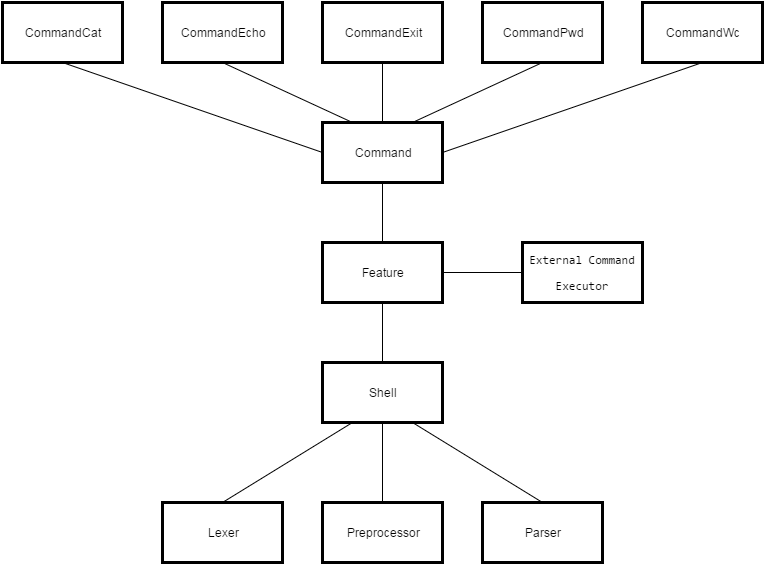

The diagram above was exported from draw.io. Its source (the exported page's mxGraphModel, read from the mxfile embedded in the PNG):
<mxGraphModel dx="1430" dy="1196" grid="1" gridSize="10" guides="1" tooltips="1" connect="1" arrows="1" fold="1" page="0" pageScale="1" pageWidth="1169" pageHeight="826" background="#ffffff" math="0" shadow="0">
  <root>
    <mxCell id="0" style=";html=1;" />
    <mxCell id="1" style=";html=1;" parent="0" />
    <mxCell id="63" style="edgeStyle=none;rounded=0;html=1;exitX=0.5;exitY=0;entryX=0.5;entryY=1;startArrow=none;startFill=0;endArrow=none;endFill=0;jettySize=auto;orthogonalLoop=1;fontSize=16;" edge="1" parent="1" source="2" target="53">
      <mxGeometry relative="1" as="geometry" />
    </mxCell>
    <mxCell id="65" style="edgeStyle=none;rounded=0;html=1;exitX=0.5;exitY=1;entryX=0.5;entryY=0;startArrow=none;startFill=0;endArrow=none;endFill=0;jettySize=auto;orthogonalLoop=1;fontSize=16;" edge="1" parent="1" source="2" target="61">
      <mxGeometry relative="1" as="geometry" />
    </mxCell>
    <mxCell id="66" style="edgeStyle=none;rounded=0;html=1;exitX=0.75;exitY=1;entryX=0.5;entryY=0;startArrow=none;startFill=0;endArrow=none;endFill=0;jettySize=auto;orthogonalLoop=1;fontSize=16;" edge="1" parent="1" source="2" target="62">
      <mxGeometry relative="1" as="geometry" />
    </mxCell>
    <mxCell id="2" value="Shell" style="whiteSpace=wrap;strokeWidth=3;html=1;" parent="1" vertex="1">
      <mxGeometry x="480" y="340" width="120" height="60" as="geometry" />
    </mxCell>
    <mxCell id="56" style="edgeStyle=none;rounded=0;html=1;exitX=0.5;exitY=1;entryX=0.5;entryY=0;startArrow=none;startFill=0;endArrow=none;endFill=0;jettySize=auto;orthogonalLoop=1;fontSize=16;" edge="1" parent="1" source="39" target="53">
      <mxGeometry relative="1" as="geometry" />
    </mxCell>
    <mxCell id="39" value="Command" style="whiteSpace=wrap;strokeWidth=3;html=1;" vertex="1" parent="1">
      <mxGeometry x="480" y="100" width="120" height="60" as="geometry" />
    </mxCell>
    <mxCell id="52" style="edgeStyle=none;rounded=0;html=1;exitX=0.5;exitY=1;entryX=0;entryY=0.5;startArrow=none;startFill=0;endArrow=none;endFill=0;jettySize=auto;orthogonalLoop=1;fontSize=16;" edge="1" parent="1" source="40" target="39">
      <mxGeometry relative="1" as="geometry" />
    </mxCell>
    <mxCell id="40" value="CommandCat" style="whiteSpace=wrap;strokeWidth=3;html=1;" vertex="1" parent="1">
      <mxGeometry x="160" y="-20" width="120" height="60" as="geometry" />
    </mxCell>
    <mxCell id="50" style="edgeStyle=none;rounded=0;html=1;exitX=0.5;exitY=1;entryX=0.25;entryY=0;startArrow=none;startFill=0;endArrow=none;endFill=0;jettySize=auto;orthogonalLoop=1;fontSize=16;" edge="1" parent="1" source="41" target="39">
      <mxGeometry relative="1" as="geometry" />
    </mxCell>
    <mxCell id="41" value="CommandEcho" style="whiteSpace=wrap;strokeWidth=3;html=1;" vertex="1" parent="1">
      <mxGeometry x="320" y="-20" width="120" height="60" as="geometry" />
    </mxCell>
    <mxCell id="46" style="edgeStyle=none;rounded=0;html=1;entryX=0.5;entryY=0;startArrow=none;startFill=0;endArrow=none;endFill=0;jettySize=auto;orthogonalLoop=1;fontSize=16;" edge="1" parent="1" source="42" target="39">
      <mxGeometry relative="1" as="geometry" />
    </mxCell>
    <mxCell id="42" value="CommandExit" style="whiteSpace=wrap;strokeWidth=3;html=1;" vertex="1" parent="1">
      <mxGeometry x="480" y="-20" width="120" height="60" as="geometry" />
    </mxCell>
    <mxCell id="49" style="edgeStyle=none;rounded=0;html=1;exitX=0.5;exitY=1;entryX=0.75;entryY=0;startArrow=none;startFill=0;endArrow=none;endFill=0;jettySize=auto;orthogonalLoop=1;fontSize=16;" edge="1" parent="1" source="43" target="39">
      <mxGeometry relative="1" as="geometry" />
    </mxCell>
    <mxCell id="43" value="CommandPwd" style="whiteSpace=wrap;strokeWidth=3;html=1;" vertex="1" parent="1">
      <mxGeometry x="640" y="-20" width="120" height="60" as="geometry" />
    </mxCell>
    <mxCell id="51" style="edgeStyle=none;rounded=0;html=1;exitX=0.5;exitY=1;entryX=1;entryY=0.5;startArrow=none;startFill=0;endArrow=none;endFill=0;jettySize=auto;orthogonalLoop=1;fontSize=16;" edge="1" parent="1" source="44" target="39">
      <mxGeometry relative="1" as="geometry" />
    </mxCell>
    <mxCell id="44" value="CommandWc" style="whiteSpace=wrap;strokeWidth=3;html=1;" vertex="1" parent="1">
      <mxGeometry x="800" y="-20" width="120" height="60" as="geometry" />
    </mxCell>
    <mxCell id="53" value="Feature" style="whiteSpace=wrap;strokeWidth=3;html=1;" vertex="1" parent="1">
      <mxGeometry x="480" y="220" width="120" height="60" as="geometry" />
    </mxCell>
    <mxCell id="58" style="edgeStyle=none;rounded=0;html=1;exitX=0;exitY=0.5;entryX=1;entryY=0.5;startArrow=none;startFill=0;endArrow=none;endFill=0;jettySize=auto;orthogonalLoop=1;fontSize=16;" edge="1" parent="1" source="54" target="53">
      <mxGeometry relative="1" as="geometry" />
    </mxCell>
    <mxCell id="54" value="&lt;pre&gt;External Command&lt;/pre&gt;&lt;pre&gt;Executor&lt;/pre&gt;" style="whiteSpace=wrap;strokeWidth=3;html=1;" vertex="1" parent="1">
      <mxGeometry x="680" y="220" width="120" height="60" as="geometry" />
    </mxCell>
    <mxCell id="64" style="edgeStyle=none;rounded=0;html=1;exitX=0.5;exitY=0;entryX=0.25;entryY=1;startArrow=none;startFill=0;endArrow=none;endFill=0;jettySize=auto;orthogonalLoop=1;fontSize=16;" edge="1" parent="1" source="60" target="2">
      <mxGeometry relative="1" as="geometry" />
    </mxCell>
    <mxCell id="60" value="Lexer" style="whiteSpace=wrap;strokeWidth=3;html=1;" vertex="1" parent="1">
      <mxGeometry x="320" y="480" width="120" height="60" as="geometry" />
    </mxCell>
    <mxCell id="61" value="Preprocessor" style="whiteSpace=wrap;strokeWidth=3;html=1;" vertex="1" parent="1">
      <mxGeometry x="480" y="480" width="120" height="60" as="geometry" />
    </mxCell>
    <mxCell id="62" value="Parser" style="whiteSpace=wrap;strokeWidth=3;html=1;" vertex="1" parent="1">
      <mxGeometry x="640" y="480" width="120" height="60" as="geometry" />
    </mxCell>
  </root>
</mxGraphModel>